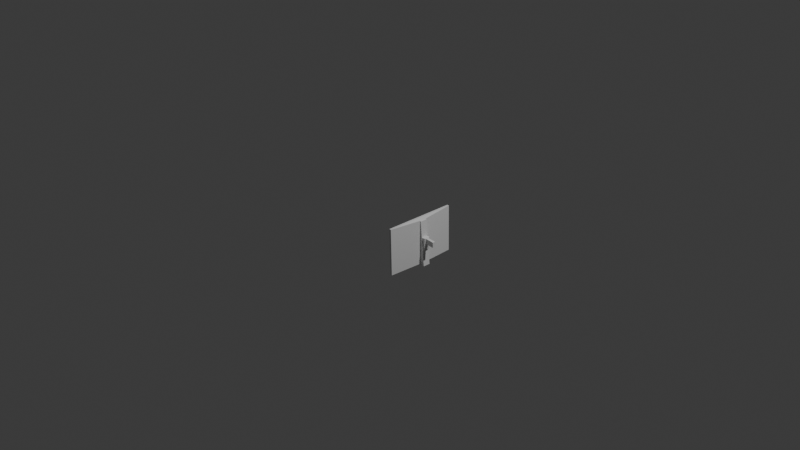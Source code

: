 # Source: monitor_wall.blend  (saved by Blender 4.2.66; exported with 4.5.12 LTS)
import bpy
from mathutils import Matrix  # noqa: F401  (used for matrix-valued properties, if any)

bpy.ops.wm.read_factory_settings(use_empty=True)
scene = bpy.context.scene
scene.name = 'Scene'

# ---- collections
col_collection = bpy.data.collections.new('Collection'); scene.collection.children.link(col_collection)

# ---- materials (node trees are filled in below, after node groups)
mat_material = bpy.data.materials.new('Material')
mat_material.alpha_threshold = 0.0
mat_material.use_transparent_shadow = False
mat_material.roughness = 0.5
mat_material.line_color = (0.0, 0.0, 0.0, 1.0)

# ---- material node trees
mat_material.use_nodes = True; mat_material.node_tree.nodes.clear()
_N = mat_material.node_tree.nodes; _L = mat_material.node_tree.links
n0 = _N.new('ShaderNodeOutputMaterial'); n0.name = 'Material Output'; n0.location = (300, 300)
n1 = _N.new('ShaderNodeBsdfPrincipled'); n1.name = 'Principled BSDF'; n1.location = (10, 300)
n1.inputs[3].default_value = 1.45
_L.new(n1.outputs[0], n0.inputs[0])
n0.is_active_output = True

# ---- world
world_world = bpy.data.worlds.new('World'); scene.world = world_world
world_world.use_nodes = True; world_world.node_tree.nodes.clear()
_N = world_world.node_tree.nodes; _L = world_world.node_tree.links
n0 = _N.new('ShaderNodeOutputWorld'); n0.name = 'World Output'; n0.location = (300, 300)
n1 = _N.new('ShaderNodeBackground'); n1.name = 'Background'; n1.location = (10, 300)
n1.inputs[0].default_value = (0.05088, 0.05088, 0.05088, 1.0)
_L.new(n1.outputs[0], n0.inputs[0])
n0.is_active_output = True
world_world.color = (0.05088, 0.05088, 0.05088)
world_world.sun_shadow_jitter_overblur = 0.0

# ---- cameras
cam_camera = bpy.data.cameras.new('Camera')
cam_camera.clip_end = 100.0
cam_camera.ortho_scale = 7.314

# ---- lights
light_light = bpy.data.lights.new('Light', 'POINT')
light_light.energy = 1000.0
light_light.shadow_soft_size = 0.1

# ---- meshes
me_cube_001 = bpy.data.meshes.new('Cube.001')
me_cube_001.from_pydata([(1.0, 1.0, 1.0), (1.0, 1.0, -1.0), (1.0, -1.0, 1.0), (1.0, -1.0, -1.0), (-1.0, 1.0, 1.0), (-1.0, 1.0, -1.0), (-1.0, -1.0, 1.0), (-1.0, -1.0, -1.0)], [], [(0, 4, 6, 2), (3, 2, 6, 7), (7, 6, 4, 5), (5, 1, 3, 7), (1, 0, 2, 3), (5, 4, 0, 1)])
_uv = me_cube_001.uv_layers.new(name='UVMap')
_uv.uv.foreach_set('vector', [0.625, 0.5, 0.875, 0.5, 0.875, 0.75, 0.625, 0.75, 0.375, 0.75, 0.625, 0.75, 0.625, 1.0, 0.375, 1.0, 0.375, 0.0, 0.625, 0.0, 0.625, 0.25, 0.375, 0.25, 0.125, 0.5, 0.375, 0.5, 0.375, 0.75, 0.125, 0.75, 0.375, 0.5, 0.625, 0.5, 0.625, 0.75, 0.375, 0.75, 0.375, 0.25, 0.625, 0.25, 0.625, 0.5, 0.375, 0.5])
me_cube_001.materials.append(mat_material)
me_cube_001.use_mirror_vertex_groups = False
me_cube_001.update()
me_cube_002 = bpy.data.meshes.new('Cube.002')
me_cube_002.from_pydata([(0.818, -0.03018, -0.1462), (0.818, 0.02892, -0.1458), (0.8156, -0.02942, -0.2642), (0.8156, 0.02968, -0.2638), (0.8052, -0.06749, -0.1322), (0.7998, -0.06578, -0.3982), (0.7999, 0.06749, -0.3974), (0.8052, 0.06578, -0.1313), (0.7411, -0.06664, -0.1366), (0.7411, 0.06664, -0.1366), (0.7688, -0.06664, -0.4012), (0.7688, 0.06664, -0.4012), (0.7094, -0.08, -0.7566), (0.7094, 0.08, -0.7566), (0.8054, 0.08, -0.75), (0.8054, -0.08, -0.75), (0.6853, -0.08, 0.2274), (0.6853, 0.08, 0.2274), (0.7045, 0.08, 0.2122), (0.7045, -0.08, 0.2122), (0.7094, -0.1083, -0.7246), (0.7094, 0.1083, -0.7246), (0.6853, -0.1083, 0.2274), (0.6853, 0.1083, 0.2274), (0.6388, -0.8007, -0.7511), (0.6388, 0.8007, -0.7511), (0.6147, -0.8007, 0.2495), (0.6147, 0.8007, 0.2495), (0.5953, -0.8007, -0.7518), (0.5953, 0.8007, -0.7518), (0.5712, -0.8007, 0.2488), (0.5712, 0.8007, 0.2488), (1.0, 0.02867, -0.1616), (0.9996, 0.02943, -0.2796), (0.9996, -0.02967, -0.28), (1.0, -0.03042, -0.162)], [], [(4, 5, 2, 0), (8, 10, 5, 4), (11, 9, 7, 6), (7, 4, 0, 1), (5, 6, 3, 2), (10, 11, 6, 5), (9, 8, 4, 7), (6, 7, 1, 3), (1, 0, 35, 32), (19, 15, 10, 8), (13, 12, 20, 21), (15, 14, 11, 10), (12, 13, 14, 15), (14, 18, 9, 11), (18, 17, 16, 19), (12, 15, 19, 16), (14, 13, 17, 18), (18, 19, 8, 9), (20, 22, 26, 24), (12, 16, 22, 20), (16, 17, 23, 22), (17, 13, 21, 23), (27, 25, 29, 31), (21, 20, 24, 25), (23, 21, 25, 27), (22, 23, 27, 26), (29, 28, 30, 31), (26, 27, 31, 30), (24, 26, 30, 28), (25, 24, 28, 29), (34, 33, 32, 35), (3, 1, 32, 33), (2, 3, 33, 34), (0, 2, 34, 35)])
_uv = me_cube_002.uv_layers.new(name='UVMap')
_uv.uv.foreach_set('vector', [0.625, 0.75, 0.625, 0.75, 0.625, 0.75, 0.625, 0.75, 0.625, 0.75, 0.625, 0.75, 0.625, 0.75, 0.625, 0.75, 0.625, 0.5, 0.625, 0.5, 0.625, 0.5, 0.625, 0.5, 0.625, 0.5, 0.625, 0.75, 0.625, 0.75, 0.625, 0.5, 0.625, 0.75, 0.625, 0.5, 0.625, 0.5, 0.625, 0.75, 0.625, 0.75, 0.625, 0.5, 0.625, 0.5, 0.625, 0.75, 0.625, 0.5, 0.625, 0.75, 0.625, 0.75, 0.625, 0.5, 0.625, 0.5, 0.625, 0.5, 0.625, 0.5, 0.625, 0.5, 0.625, 0.5, 0.625, 0.75, 0.625, 0.75, 0.625, 0.5, 0.625, 0.75, 0.625, 0.75, 0.625, 0.75, 0.625, 0.75, 0.625, 0.25, 0.625, 0.0, 0.625, 0.0, 0.625, 0.25, 0.625, 0.75, 0.625, 0.5, 0.625, 0.5, 0.625, 0.75, 0.625, 1.0, 0.625, 0.25, 0.625, 0.5, 0.625, 0.75, 0.625, 0.5, 0.625, 0.5, 0.625, 0.5, 0.625, 0.5, 0.625, 0.5, 0.875, 0.5, 0.875, 0.75, 0.625, 0.75, 0.625, 1.0, 0.625, 0.75, 0.625, 0.75, 0.625, 1.0, 0.625, 0.5, 0.625, 0.25, 0.625, 0.25, 0.625, 0.5, 0.625, 0.5, 0.625, 0.75, 0.625, 0.75, 0.625, 0.5, 0.625, 1.0, 0.625, 1.0, 0.625, 1.0, 0.625, 1.0, 0.625, 1.0, 0.625, 1.0, 0.625, 1.0, 0.625, 1.0, 0.875, 0.75, 0.875, 0.5, 0.875, 0.5, 0.875, 0.75, 0.625, 0.25, 0.625, 0.25, 0.625, 0.25, 0.625, 0.25, 0.625, 0.25, 0.625, 0.25, 0.625, 0.25, 0.625, 0.25, 0.625, 0.25, 0.625, 0.0, 0.625, 0.0, 0.625, 0.25, 0.625, 0.25, 0.625, 0.25, 0.625, 0.25, 0.625, 0.25, 0.875, 0.75, 0.875, 0.5, 0.875, 0.5, 0.875, 0.75, 0.625, 0.25, 0.625, 0.0, 0.625, 0.0, 0.625, 0.25, 0.875, 0.75, 0.875, 0.5, 0.875, 0.5, 0.875, 0.75, 0.625, 1.0, 0.625, 1.0, 0.625, 1.0, 0.625, 1.0, 0.625, 0.25, 0.625, 0.0, 0.625, 0.0, 0.625, 0.25, 0.625, 0.75, 0.625, 0.5, 0.625, 0.5, 0.625, 0.75, 0.625, 0.5, 0.625, 0.5, 0.625, 0.5, 0.625, 0.5, 0.625, 0.75, 0.625, 0.5, 0.625, 0.5, 0.625, 0.75, 0.625, 0.75, 0.625, 0.75, 0.625, 0.75, 0.625, 0.75])
me_cube_002.update()

# ---- objects
ob_light = bpy.data.objects.new('Light', light_light)
ob_camera = bpy.data.objects.new('Camera', cam_camera)
ob_reference = bpy.data.objects.new('Reference', me_cube_001)
ob_cube = bpy.data.objects.new('Cube', me_cube_002)

# ---- transforms, parenting, visibility, modifiers, constraints
ob_light.location = (4.076, 1.005, 5.904)
ob_light.rotation_euler = (0.6503, 0.05522, 1.866)
ob_light.lock_rotations_4d = False
ob_light.empty_display_type = 'ARROWS'
ob_light.color = (0.0, 0.0, 0.0, 0.0)
ob_light.lineart.crease_threshold = 0.0
ob_camera.location = (7.359, -6.926, 4.958)
ob_camera.rotation_euler = (1.109, 0.0, 0.8149)
ob_camera.lock_rotations_4d = False
ob_camera.empty_display_type = 'ARROWS'
ob_camera.color = (0.0, 0.0, 0.0, 0.0)
ob_camera.display_type = 'WIRE'
ob_camera.lineart.crease_threshold = 0.0
ob_reference.location = (0.0, 0.0, 0.0)
ob_reference.scale = (0.5, 0.5, 0.5)
ob_reference.lock_rotations_4d = False
ob_reference.empty_display_type = 'ARROWS'
ob_reference.color = (0.1882, 0.1882, 0.1882, 0.2118)
ob_reference.hide_select = True
ob_reference.hide_render = True
ob_reference.hide_probe_volume = True
ob_reference.hide_probe_sphere = True
ob_reference.hide_probe_plane = True
ob_reference.visible_camera = False
ob_reference.display_type = 'SOLID'
ob_reference.show_wire = True
ob_reference.display.show_shadows = False
ob_reference.lineart.crease_threshold = 0.0
ob_cube.location = (0.0, 0.0, 0.0)
ob_cube.scale = (0.5, 0.5, 0.5)

# ---- collection membership
col_collection.objects.link(ob_light)
col_collection.objects.link(ob_camera)
col_collection.objects.link(ob_reference)
col_collection.objects.link(ob_cube)

# ---- scene / render settings (as saved in the file)
scene.camera = ob_camera
scene.frame_start = 1; scene.frame_end = 250; scene.frame_set(1)
scene.render.engine = 'BLENDER_EEVEE_NEXT'
bpy.context.view_layer.update()
